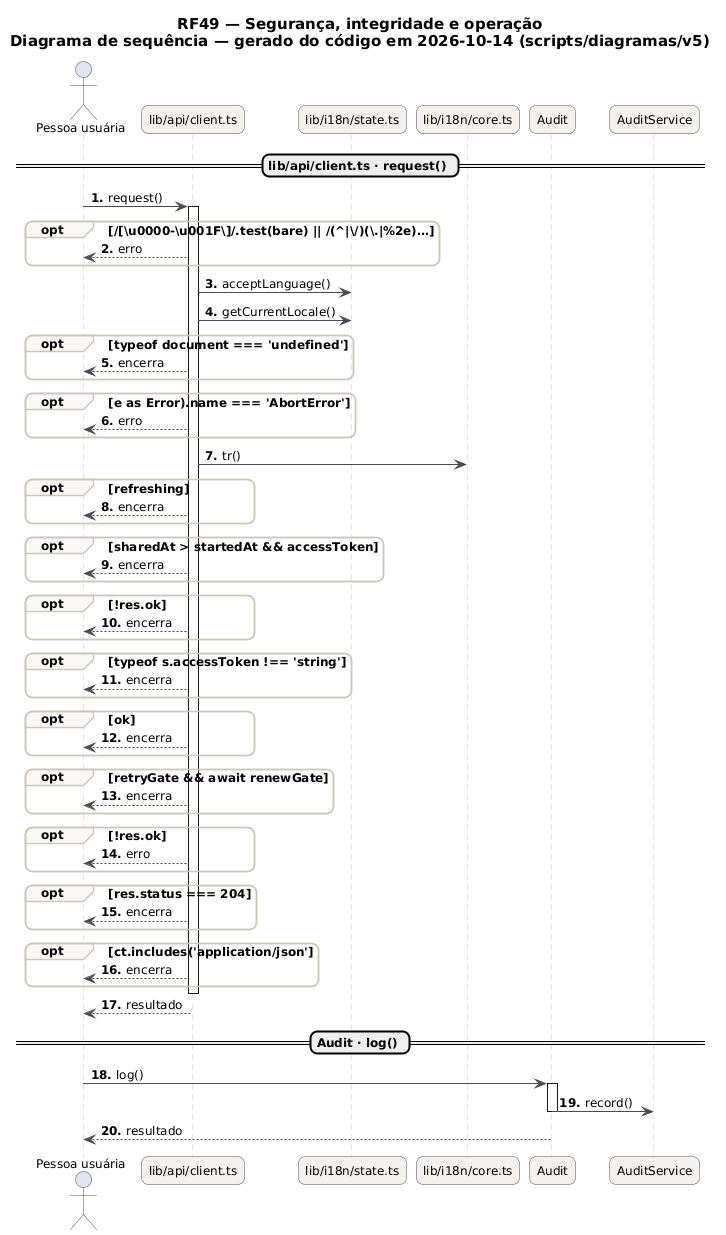

The diagram above was rendered by PlantUML. Its source (embedded in the PNG):
@startuml RF49_Sequencia
skinparam backgroundColor #FFFFFF
skinparam shadowing false
skinparam defaultFontName "DejaVu Sans"
skinparam defaultFontSize 12
skinparam titleFontSize 15
skinparam roundcorner 14
skinparam ArrowColor #52606D
skinparam note {
  BackgroundColor #FFFDEB
  BorderColor #D8CE78
  FontColor #554F24
}
skinparam sequence {
  ArrowColor #4A4852
  LifeLineBorderColor #CBC6BE
  ParticipantBackgroundColor #F4F2EF
  ParticipantBorderColor #4A4852
  ActorBorderColor #4A4852
  GroupBorderColor #CBC6BE
  GroupBackgroundColor #FAF8F5
}
autonumber "<b>0."
title RF49 — Segurança, integridade e operação\nDiagrama de sequência — gerado do código em 2026-10-14 (scripts/diagramas/v5)

actor "Pessoa usuária" as U
participant "lib/api/client.ts" as lib_api_client_ts
participant "lib/i18n/state.ts" as lib_i18n_state_ts
participant "lib/i18n/core.ts" as lib_i18n_core_ts
participant "Audit" as Audit
participant "AuditService" as AuditService
== lib/api/client.ts · request() ==
U -> lib_api_client_ts : request()
activate lib_api_client_ts
opt /[\u0000-\u001F\\]/.test(bare) || /(^|\/)(\.|%2e)…
lib_api_client_ts --> U : erro
end
lib_api_client_ts -> lib_i18n_state_ts : acceptLanguage()
lib_api_client_ts -> lib_i18n_state_ts : getCurrentLocale()
opt typeof document === 'undefined'
lib_api_client_ts --> U : encerra
end
opt e as Error).name === 'AbortError'
lib_api_client_ts --> U : erro
end
lib_api_client_ts -> lib_i18n_core_ts : tr()
opt refreshing
lib_api_client_ts --> U : encerra
end
opt sharedAt > startedAt && accessToken
lib_api_client_ts --> U : encerra
end
opt !res.ok
lib_api_client_ts --> U : encerra
end
opt typeof s.accessToken !== 'string'
lib_api_client_ts --> U : encerra
end
opt ok
lib_api_client_ts --> U : encerra
end
opt retryGate && await renewGate
lib_api_client_ts --> U : encerra
end
opt !res.ok
lib_api_client_ts --> U : erro
end
opt res.status === 204
lib_api_client_ts --> U : encerra
end
opt ct.includes('application/json'
lib_api_client_ts --> U : encerra
end
deactivate lib_api_client_ts
lib_api_client_ts --> U : resultado
== Audit · log() ==
U -> Audit : log()
activate Audit
Audit -> AuditService : record()
deactivate Audit
Audit --> U : resultado
@enduml